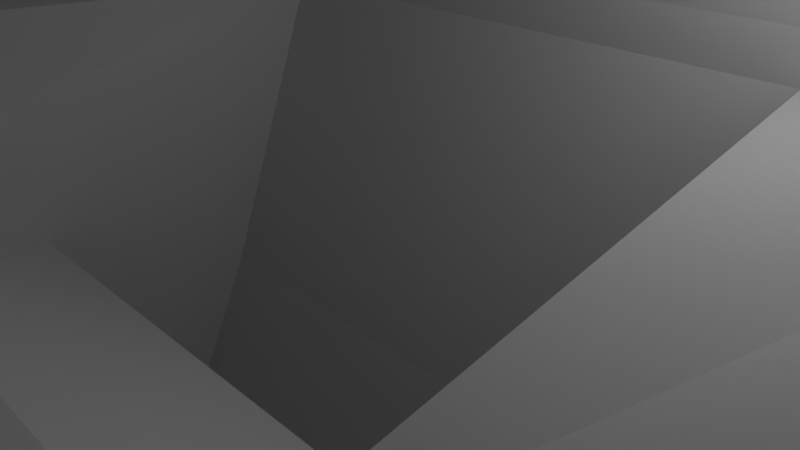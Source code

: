 # Source: Needler.blend  (saved by Blender 2.68.0; exported with 4.5.12 LTS)
import bpy
from mathutils import Matrix  # noqa: F401  (used for matrix-valued properties, if any)

bpy.ops.wm.read_factory_settings(use_empty=True)
scene = bpy.context.scene
scene.name = 'Scene'

# ---- collections
col_collection_1 = bpy.data.collections.new('Collection 1'); scene.collection.children.link(col_collection_1)

# ---- materials (node trees are filled in below, after node groups)
mat_material = bpy.data.materials.new('Material')
mat_material.alpha_threshold = 0.0
mat_material.use_transparent_shadow = False
mat_material.roughness = 0.5
mat_material.line_color = (0.0, 0.0, 0.0, 1.0)

# ---- material node trees

# ---- world
world_world = bpy.data.worlds.new('World'); scene.world = world_world
world_world.color = (0.05088, 0.05088, 0.05088)
world_world.use_sun_shadow = False
world_world.sun_shadow_jitter_overblur = 0.0
world_world.cycles.sampling_method = 'MANUAL'
world_world.cycles.sample_map_resolution = 256

# ---- cameras
cam_camera = bpy.data.cameras.new('Camera')
cam_camera.clip_end = 100.0
cam_camera.lens = 35.0
cam_camera.sensor_width = 32.0
cam_camera.sensor_height = 18.0
cam_camera.ortho_scale = 7.314
cam_camera.dof.focus_distance = 0.0
cam_camera.dof.aperture_fstop = 128.0

# ---- lights
light_lamp = bpy.data.lights.new('Lamp', 'POINT')
light_lamp.transmission_factor = 0.0
light_lamp.cutoff_distance = 30.0
light_lamp.energy = 100.0
light_lamp.shadow_buffer_clip_start = 1.001
light_lamp.shadow_soft_size = 0.1
light_lamp.shadow_maximum_resolution = 0.006
light_lamp.use_absolute_resolution = True
light_lamp.cycles.use_multiple_importance_sampling = False

# ---- meshes
me_cube = bpy.data.meshes.new('Cube')
me_cube.from_pydata([(-1.0, 8.251, 9.268), (-1.0, 6.312, 9.757), (1.0, 6.312, 9.757), (1.0, 8.251, 9.268), (-1.0, 6.05, 0.5412), (-1.0, 4.111, 1.03), (1.0, 4.111, 1.03), (1.0, 6.05, 0.5412), (-1.0, 4.865, 11.05), (-1.0, 2.894, 11.39), (1.0, 2.894, 11.39), (1.0, 4.865, 11.05), (-1.0, 3.321, 2.184), (-1.0, 1.351, 2.527), (1.0, 1.351, 2.527), (1.0, 3.321, 2.184), (-1.0, 1.034, 12.52), (-1.0, -0.966, 12.52), (1.0, -0.966, 12.52), (1.0, 1.034, 12.52), (-1.0, 1.034, 3.518), (-1.0, -0.966, 3.518), (1.0, -0.966, 3.518), (1.0, 1.034, 3.518), (-1.0, -2.801, 11.46), (-1.0, -4.768, 11.1), (1.0, -4.768, 11.1), (1.0, -2.801, 11.46), (-1.0, -1.174, 2.612), (-1.0, -3.141, 2.25), (1.0, -3.141, 2.25), (1.0, -1.174, 2.612), (-1.0, -8.169, -1.0), (-1.0, -8.169, 1.0), (1.0, -8.169, 1.0), (1.0, -8.169, -1.0), (-1.0, -17.17, -1.0), (-1.0, -17.17, 1.0), (1.0, -17.17, 1.0), (1.0, -17.17, -1.0), (7.5, 10.0, -5.0), (7.5, -10.0, -5.0), (-7.5, -10.0, -5.0), (-7.5, 10.0, -5.0), (7.5, 10.0, 5.0), (7.5, -10.0, 5.0), (-7.5, -10.0, 5.0), (-7.5, 10.0, 5.0), (4.06, 9.932, -5.589), (4.06, 2.676, -7.003), (-4.06, 2.676, -7.003), (-4.06, 9.932, -5.589), (4.06, 8.226, -10.07), (4.06, 5.117, -8.585), (-4.06, 5.117, -8.585), (-4.06, 8.226, -10.07), (4.06, 6.704, -13.24), (4.06, 3.476, -12.04), (-4.06, 3.476, -12.04), (-4.06, 6.704, -13.24), (-1.0, -6.163, 9.523), (-1.0, -8.052, 8.866), (1.0, -8.052, 8.866), (1.0, -6.163, 9.523), (-1.0, -3.208, 1.022), (-1.0, -5.097, 0.3654), (1.0, -5.097, 0.3654), (1.0, -3.208, 1.022)], [], [(4, 5, 1, 0), (5, 6, 2, 1), (6, 7, 3, 2), (7, 4, 0, 3), (0, 1, 2, 3), (7, 6, 5, 4), (12, 13, 9, 8), (13, 14, 10, 9), (14, 15, 11, 10), (15, 12, 8, 11), (8, 9, 10, 11), (15, 14, 13, 12), (20, 21, 17, 16), (21, 22, 18, 17), (22, 23, 19, 18), (23, 20, 16, 19), (16, 17, 18, 19), (23, 22, 21, 20), (28, 29, 25, 24), (29, 30, 26, 25), (30, 31, 27, 26), (31, 28, 24, 27), (24, 25, 26, 27), (31, 30, 29, 28), (36, 37, 33, 32), (37, 38, 34, 33), (38, 39, 35, 34), (39, 36, 32, 35), (32, 33, 34, 35), (39, 38, 37, 36), (43, 40, 48, 51), (44, 47, 46, 45), (40, 44, 45, 41), (41, 45, 46, 42), (42, 46, 47, 43), (44, 40, 43, 47), (48, 49, 53, 52), (42, 43, 51, 50), (41, 42, 50, 49), (40, 41, 49, 48), (54, 55, 59, 58), (51, 48, 52, 55), (49, 50, 54, 53), (50, 51, 55, 54), (56, 57, 58, 59), (52, 53, 57, 56), (55, 52, 56, 59), (53, 54, 58, 57), (64, 65, 61, 60), (65, 66, 62, 61), (66, 67, 63, 62), (67, 64, 60, 63), (60, 61, 62, 63), (67, 66, 65, 64)])
me_cube.materials.append(mat_material)
me_cube.use_remesh_preserve_volume = False
me_cube.use_remesh_preserve_attributes = False
me_cube.use_mirror_vertex_groups = False
me_cube.update()
arm_armature = bpy.data.armatures.new('Armature')  # bones are not reproduced

# ---- objects
ob_armature = bpy.data.objects.new('Armature', arm_armature)
ob_cube = bpy.data.objects.new('Cube', me_cube)
ob_lamp = bpy.data.objects.new('Lamp', light_lamp)
ob_camera = bpy.data.objects.new('Camera', cam_camera)

# ---- transforms, parenting, visibility, modifiers, constraints
ob_armature.location = (0.0, -7.723, 8.197)
ob_armature.show_in_front = True
ob_armature.lineart.crease_threshold = 0.0
ob_cube.parent = ob_armature
ob_cube.matrix_parent_inverse = Matrix(((1.0, 0.0, 0.0, -0.0), (0.0, 1.0, 0.0, 7.723), (0.0, 0.0, 1.0, -8.197), (0.0, 0.0, 0.0, 1.0)))
ob_cube.location = (0.0, -7.723, 8.197)
ob_cube.lock_rotations_4d = False
ob_cube.empty_display_type = 'ARROWS'
ob_cube.lineart.crease_threshold = 0.0
_vg = ob_cube.vertex_groups.new(name='Bone')
for _i, _w in zip([0, 1, 2, 3, 4, 5, 6, 7, 8, 9, 10, 11, 12, 13, 14, 15, 16, 17, 18, 19, 20, 21, 22, 23, 24, 25, 26, 27, 28, 29, 30, 31, 32, 33, 34, 35, 36, 37, 38, 39, 40, 41, 42, 43, 44, 45, 46, 47, 48, 49, 50, 51, 52, 53, 54, 55, 56, 57, 58, 59, 60, 61, 62, 63, 64, 65, 66, 67], [0.9994, 0.9994, 0.9994, 0.9994, 0.9995, 0.9999, 0.9996, 0.9995, 1.002, 1.0, 1.0, 1.002, 1.001, 1.0, 1.0, 1.0, 1.002, 1.002, 1.002, 1.002, 1.002, 1.0, 1.0, 1.0, 1.0, 1.0, 1.0, 1.0, 1.001, 1.0, 1.0, 1.0, 1.0, 1.0, 1.0, 1.0, 1.0, 1.0, 1.0, 1.0, 1.0, 0.9999, 0.9999, 1.0, 1.0, 1.0, 0.9999, 1.0, 1.0, 1.0, 1.0, 1.0, 1.0, 1.0, 1.0, 1.0, 1.0, 1.0, 1.0, 1.0, 1.0, 1.0, 1.0, 1.0, 1.0, 1.0, 1.0, 1.0]): _vg.add([_i], _w, 'REPLACE')
_m = ob_cube.modifiers.new('Armature', 'ARMATURE')
_m.object = ob_armature
ob_lamp.location = (4.076, 1.005, 5.904)
ob_lamp.rotation_euler = (0.6503, 0.05522, 1.866)
ob_lamp.lock_rotations_4d = False
ob_lamp.empty_display_type = 'ARROWS'
ob_lamp.color = (0.0, 0.0, 0.0, 0.0)
ob_lamp.lineart.crease_threshold = 0.0
ob_camera.location = (7.481, -6.508, 5.344)
ob_camera.rotation_euler = (1.109, 0.01082, 0.8149)
ob_camera.lock_rotations_4d = False
ob_camera.empty_display_type = 'ARROWS'
ob_camera.color = (0.0, 0.0, 0.0, 0.0)
ob_camera.display_type = 'WIRE'
ob_camera.lineart.crease_threshold = 0.0

# ---- collection membership
col_collection_1.objects.link(ob_armature)
col_collection_1.objects.link(ob_cube)
col_collection_1.objects.link(ob_lamp)
col_collection_1.objects.link(ob_camera)

# ---- scene / render settings (as saved in the file)
scene.camera = ob_camera
scene.frame_start = 1; scene.frame_end = 50; scene.frame_set(1)
scene.render.engine = 'BLENDER_EEVEE_NEXT'
scene.render.image_settings.color_mode = 'RGB'
scene.render.image_settings.compression = 90
scene.render.resolution_percentage = 50
scene.render.dither_intensity = 0.0
scene.cycles.use_denoising = False
scene.cycles.samples = 10
scene.cycles.sampling_pattern = 'TABULATED_SOBOL'
scene.cycles.light_sampling_threshold = 0.0
scene.cycles.use_adaptive_sampling = False
scene.cycles.use_light_tree = False
scene.cycles.blur_glossy = 0.0
scene.cycles.volume_bounces = 1
scene.cycles.pixel_filter_type = 'GAUSSIAN'
scene.cycles.sample_clamp_indirect = 0.0
scene.view_settings.view_transform = 'Standard'
bpy.context.view_layer.update()
